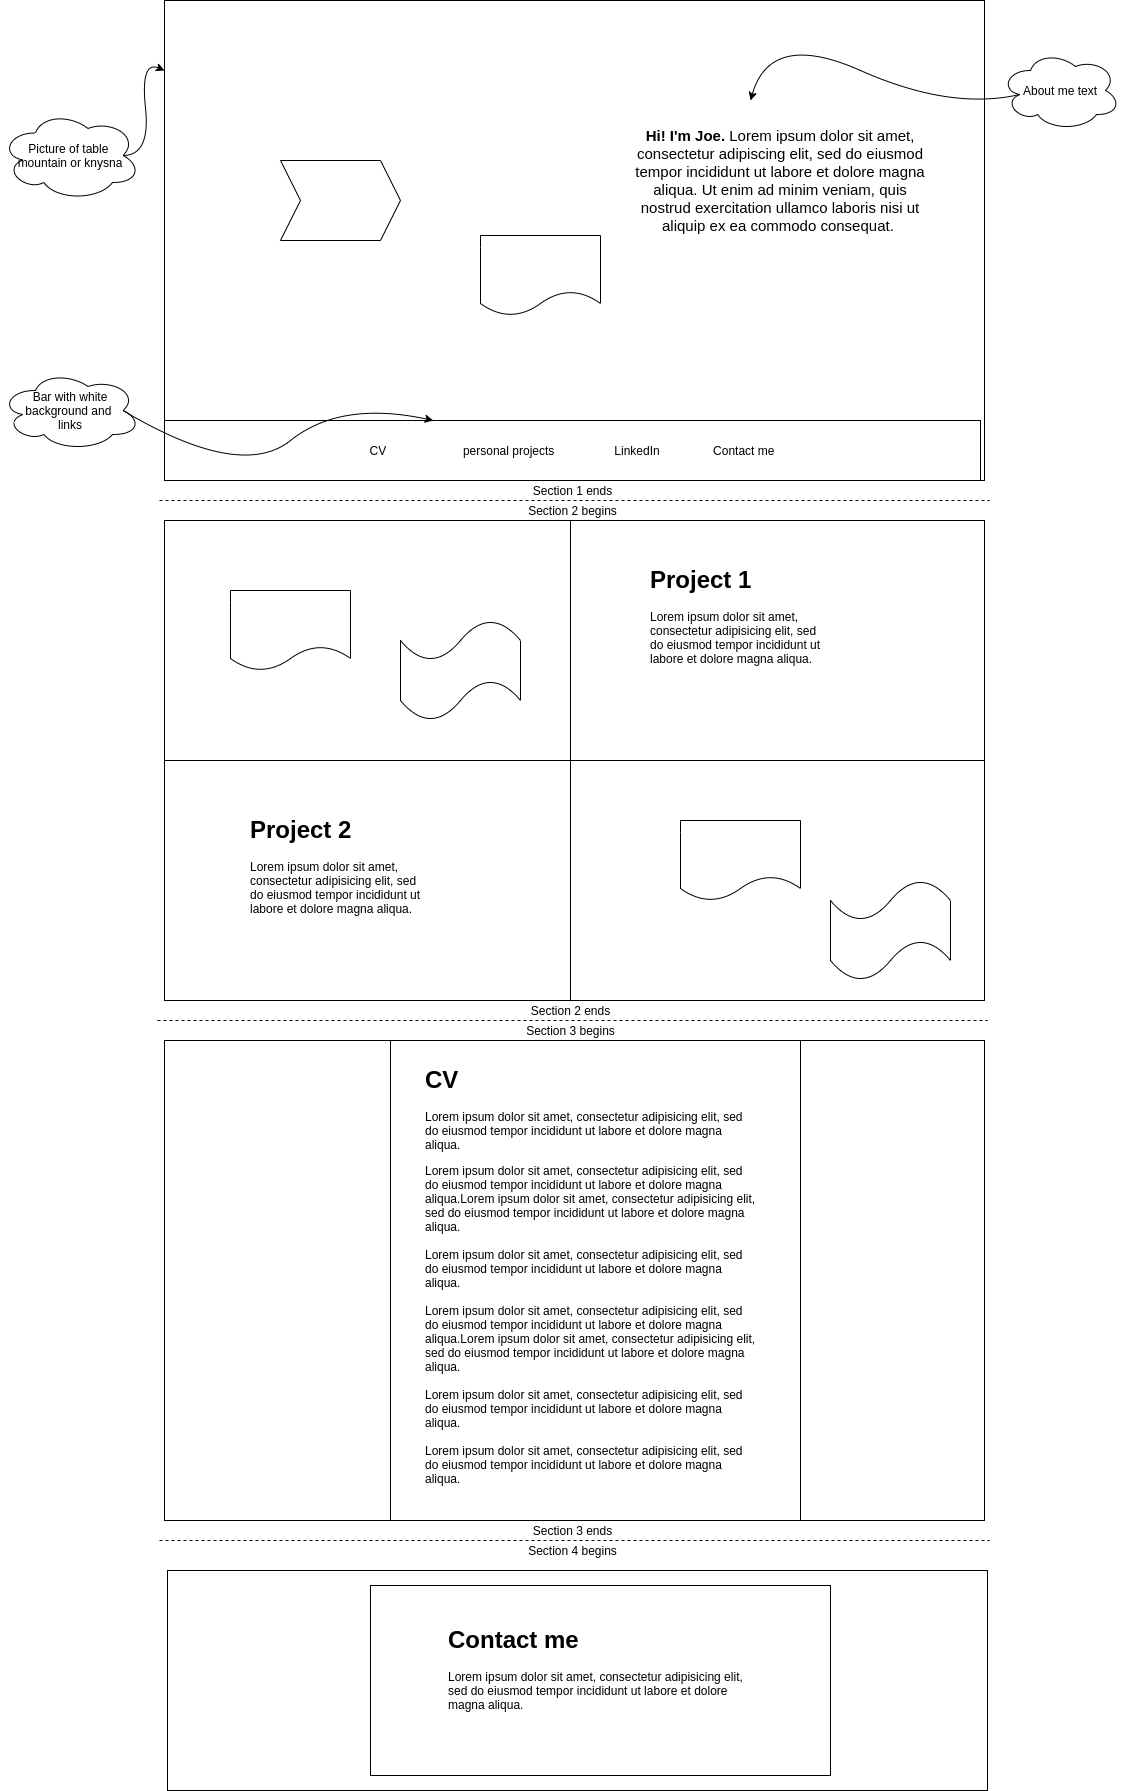

The diagram above was exported from draw.io. Its source (the exported page's mxGraphModel, read from the mxfile embedded in the PNG):
<mxGraphModel dx="2421" dy="891" grid="1" gridSize="10" guides="1" tooltips="1" connect="1" arrows="1" fold="1" page="1" pageScale="1" pageWidth="827" pageHeight="1169" math="0" shadow="0">
  <root>
    <mxCell id="0" />
    <mxCell id="1" parent="0" />
    <mxCell id="IzlKeaupMYR80Dv6Hc0v-1" value="" style="endArrow=none;dashed=1;html=1;" edge="1" parent="1">
      <mxGeometry width="50" height="50" relative="1" as="geometry">
        <mxPoint x="-1" y="810" as="sourcePoint" />
        <mxPoint x="829" y="810" as="targetPoint" />
      </mxGeometry>
    </mxCell>
    <mxCell id="IzlKeaupMYR80Dv6Hc0v-3" value="" style="rounded=0;whiteSpace=wrap;html=1;" vertex="1" parent="1">
      <mxGeometry x="4" y="310" width="820" height="480" as="geometry" />
    </mxCell>
    <mxCell id="IzlKeaupMYR80Dv6Hc0v-4" value="CV&amp;nbsp; &amp;nbsp; &amp;nbsp; &amp;nbsp; &amp;nbsp; &amp;nbsp; &amp;nbsp; &amp;nbsp; &amp;nbsp; &amp;nbsp; &amp;nbsp; &amp;nbsp;personal projects&amp;nbsp; &amp;nbsp; &amp;nbsp; &amp;nbsp; &amp;nbsp; &amp;nbsp; &amp;nbsp; &amp;nbsp; &amp;nbsp; LinkedIn&amp;nbsp; &amp;nbsp; &amp;nbsp; &amp;nbsp; &amp;nbsp; &amp;nbsp; &amp;nbsp; &amp;nbsp; Contact me" style="rounded=0;whiteSpace=wrap;html=1;" vertex="1" parent="1">
      <mxGeometry x="4" y="730" width="816" height="60" as="geometry" />
    </mxCell>
    <mxCell id="IzlKeaupMYR80Dv6Hc0v-5" value="Bar with white background and &lt;br&gt;links" style="ellipse;shape=cloud;whiteSpace=wrap;html=1;" vertex="1" parent="1">
      <mxGeometry x="-160" y="680" width="140" height="80" as="geometry" />
    </mxCell>
    <mxCell id="IzlKeaupMYR80Dv6Hc0v-6" value="" style="curved=1;endArrow=classic;html=1;exitX=0.875;exitY=0.5;exitDx=0;exitDy=0;exitPerimeter=0;" edge="1" parent="1" source="IzlKeaupMYR80Dv6Hc0v-5" target="IzlKeaupMYR80Dv6Hc0v-4">
      <mxGeometry width="50" height="50" relative="1" as="geometry">
        <mxPoint x="390" y="450" as="sourcePoint" />
        <mxPoint x="440" y="400" as="targetPoint" />
        <Array as="points">
          <mxPoint x="80" y="790" />
          <mxPoint x="180" y="710" />
        </Array>
      </mxGeometry>
    </mxCell>
    <mxCell id="IzlKeaupMYR80Dv6Hc0v-7" value="&lt;font style=&quot;font-size: 15px&quot;&gt;&lt;font style=&quot;font-size: 15px&quot;&gt;&lt;b&gt;Hi! I'm Joe. &lt;/b&gt;L&lt;/font&gt;&lt;span style=&quot;background-color: rgb(255 , 255 , 255)&quot;&gt;orem ipsum dolor sit amet, consectetur adipiscing elit, sed do eiusmod tempor incididunt ut labore et dolore magna aliqua. Ut enim ad minim veniam, quis nostrud exercitation ullamco laboris nisi ut aliquip ex ea commodo consequat.&amp;nbsp;&lt;/span&gt;&lt;/font&gt;" style="text;html=1;strokeColor=none;fillColor=none;align=center;verticalAlign=middle;whiteSpace=wrap;rounded=0;" vertex="1" parent="1">
      <mxGeometry x="470" y="410" width="300" height="160" as="geometry" />
    </mxCell>
    <mxCell id="IzlKeaupMYR80Dv6Hc0v-8" value="Picture of table &lt;br&gt;mountain or knysna" style="ellipse;shape=cloud;whiteSpace=wrap;html=1;" vertex="1" parent="1">
      <mxGeometry x="-160" y="420" width="140" height="90" as="geometry" />
    </mxCell>
    <mxCell id="IzlKeaupMYR80Dv6Hc0v-9" value="" style="curved=1;endArrow=classic;html=1;exitX=0.875;exitY=0.5;exitDx=0;exitDy=0;exitPerimeter=0;" edge="1" parent="1" source="IzlKeaupMYR80Dv6Hc0v-8" target="IzlKeaupMYR80Dv6Hc0v-3">
      <mxGeometry width="50" height="50" relative="1" as="geometry">
        <mxPoint x="390" y="450" as="sourcePoint" />
        <mxPoint x="50" y="400" as="targetPoint" />
        <Array as="points">
          <mxPoint x="-10" y="465" />
          <mxPoint x="-20" y="370" />
        </Array>
      </mxGeometry>
    </mxCell>
    <mxCell id="IzlKeaupMYR80Dv6Hc0v-12" value="About me text" style="ellipse;shape=cloud;whiteSpace=wrap;html=1;" vertex="1" parent="1">
      <mxGeometry x="840" y="360" width="120" height="80" as="geometry" />
    </mxCell>
    <mxCell id="IzlKeaupMYR80Dv6Hc0v-13" value="" style="curved=1;endArrow=classic;html=1;exitX=0.16;exitY=0.55;exitDx=0;exitDy=0;exitPerimeter=0;" edge="1" parent="1" source="IzlKeaupMYR80Dv6Hc0v-12">
      <mxGeometry width="50" height="50" relative="1" as="geometry">
        <mxPoint x="390" y="450" as="sourcePoint" />
        <mxPoint x="590" y="410" as="targetPoint" />
        <Array as="points">
          <mxPoint x="790" y="420" />
          <mxPoint x="610" y="340" />
        </Array>
      </mxGeometry>
    </mxCell>
    <mxCell id="IzlKeaupMYR80Dv6Hc0v-16" value="Section 1 ends" style="text;html=1;align=center;verticalAlign=middle;resizable=0;points=[];autosize=1;" vertex="1" parent="1">
      <mxGeometry x="367" y="790" width="90" height="20" as="geometry" />
    </mxCell>
    <mxCell id="IzlKeaupMYR80Dv6Hc0v-17" value="Section 2 begins" style="text;html=1;align=center;verticalAlign=middle;resizable=0;points=[];autosize=1;" vertex="1" parent="1">
      <mxGeometry x="362" y="810" width="100" height="20" as="geometry" />
    </mxCell>
    <mxCell id="IzlKeaupMYR80Dv6Hc0v-18" value="" style="rounded=0;whiteSpace=wrap;html=1;" vertex="1" parent="1">
      <mxGeometry x="4" y="830" width="820" height="480" as="geometry" />
    </mxCell>
    <mxCell id="IzlKeaupMYR80Dv6Hc0v-21" value="" style="rounded=0;whiteSpace=wrap;html=1;" vertex="1" parent="1">
      <mxGeometry x="4" y="830" width="406" height="240" as="geometry" />
    </mxCell>
    <mxCell id="IzlKeaupMYR80Dv6Hc0v-22" value="" style="rounded=0;whiteSpace=wrap;html=1;" vertex="1" parent="1">
      <mxGeometry x="410" y="830" width="414" height="240" as="geometry" />
    </mxCell>
    <mxCell id="IzlKeaupMYR80Dv6Hc0v-23" value="" style="rounded=0;whiteSpace=wrap;html=1;" vertex="1" parent="1">
      <mxGeometry x="410" y="1070" width="414" height="240" as="geometry" />
    </mxCell>
    <mxCell id="IzlKeaupMYR80Dv6Hc0v-25" value="" style="shape=document;whiteSpace=wrap;html=1;boundedLbl=1;" vertex="1" parent="1">
      <mxGeometry x="70" y="900" width="120" height="80" as="geometry" />
    </mxCell>
    <mxCell id="IzlKeaupMYR80Dv6Hc0v-26" value="" style="shape=tape;whiteSpace=wrap;html=1;" vertex="1" parent="1">
      <mxGeometry x="240" y="930" width="120" height="100" as="geometry" />
    </mxCell>
    <mxCell id="IzlKeaupMYR80Dv6Hc0v-27" value="" style="shape=step;perimeter=stepPerimeter;whiteSpace=wrap;html=1;fixedSize=1;" vertex="1" parent="1">
      <mxGeometry x="120" y="470" width="120" height="80" as="geometry" />
    </mxCell>
    <mxCell id="IzlKeaupMYR80Dv6Hc0v-28" value="" style="shape=document;whiteSpace=wrap;html=1;boundedLbl=1;" vertex="1" parent="1">
      <mxGeometry x="320" y="545" width="120" height="80" as="geometry" />
    </mxCell>
    <mxCell id="IzlKeaupMYR80Dv6Hc0v-29" value="" style="shape=document;whiteSpace=wrap;html=1;boundedLbl=1;" vertex="1" parent="1">
      <mxGeometry x="520" y="1130" width="120" height="80" as="geometry" />
    </mxCell>
    <mxCell id="IzlKeaupMYR80Dv6Hc0v-30" value="" style="shape=tape;whiteSpace=wrap;html=1;" vertex="1" parent="1">
      <mxGeometry x="670" y="1190" width="120" height="100" as="geometry" />
    </mxCell>
    <mxCell id="IzlKeaupMYR80Dv6Hc0v-31" value="&lt;h1&gt;Project 1&lt;/h1&gt;&lt;p&gt;Lorem ipsum dolor sit amet, consectetur adipisicing elit, sed do eiusmod tempor incididunt ut labore et dolore magna aliqua.&lt;/p&gt;" style="text;html=1;strokeColor=none;fillColor=none;spacing=5;spacingTop=-20;whiteSpace=wrap;overflow=hidden;rounded=0;" vertex="1" parent="1">
      <mxGeometry x="485" y="870" width="190" height="120" as="geometry" />
    </mxCell>
    <mxCell id="IzlKeaupMYR80Dv6Hc0v-32" value="&lt;h1&gt;Project 2&lt;/h1&gt;&lt;p&gt;Lorem ipsum dolor sit amet, consectetur adipisicing elit, sed do eiusmod tempor incididunt ut labore et dolore magna aliqua.&lt;/p&gt;" style="text;html=1;strokeColor=none;fillColor=none;spacing=5;spacingTop=-20;whiteSpace=wrap;overflow=hidden;rounded=0;" vertex="1" parent="1">
      <mxGeometry x="85" y="1120" width="190" height="120" as="geometry" />
    </mxCell>
    <mxCell id="IzlKeaupMYR80Dv6Hc0v-38" value="" style="endArrow=none;dashed=1;html=1;" edge="1" parent="1">
      <mxGeometry width="50" height="50" relative="1" as="geometry">
        <mxPoint x="-3" y="1330" as="sourcePoint" />
        <mxPoint x="827" y="1330" as="targetPoint" />
      </mxGeometry>
    </mxCell>
    <mxCell id="IzlKeaupMYR80Dv6Hc0v-39" value="Section 2 ends" style="text;html=1;align=center;verticalAlign=middle;resizable=0;points=[];autosize=1;" vertex="1" parent="1">
      <mxGeometry x="365" y="1310" width="90" height="20" as="geometry" />
    </mxCell>
    <mxCell id="IzlKeaupMYR80Dv6Hc0v-40" value="Section 3 begins" style="text;html=1;align=center;verticalAlign=middle;resizable=0;points=[];autosize=1;" vertex="1" parent="1">
      <mxGeometry x="360" y="1330" width="100" height="20" as="geometry" />
    </mxCell>
    <mxCell id="IzlKeaupMYR80Dv6Hc0v-41" value="" style="rounded=0;whiteSpace=wrap;html=1;" vertex="1" parent="1">
      <mxGeometry x="4" y="1350" width="820" height="480" as="geometry" />
    </mxCell>
    <mxCell id="IzlKeaupMYR80Dv6Hc0v-43" value="" style="rounded=0;whiteSpace=wrap;html=1;" vertex="1" parent="1">
      <mxGeometry x="230" y="1350" width="410" height="480" as="geometry" />
    </mxCell>
    <mxCell id="IzlKeaupMYR80Dv6Hc0v-44" value="&lt;h1&gt;CV&lt;/h1&gt;&lt;p&gt;Lorem ipsum dolor sit amet, consectetur adipisicing elit, sed do eiusmod tempor incididunt ut labore et dolore magna aliqua.&lt;br&gt;&lt;/p&gt;Lorem ipsum dolor sit amet, consectetur adipisicing elit, sed do eiusmod tempor incididunt ut labore et dolore magna aliqua.Lorem ipsum dolor sit amet, consectetur adipisicing elit, sed do eiusmod tempor incididunt ut labore et dolore magna aliqua.&lt;br&gt;&lt;br&gt;Lorem ipsum dolor sit amet, consectetur adipisicing elit, sed do eiusmod tempor incididunt ut labore et dolore magna aliqua.&lt;br&gt;&lt;br&gt;Lorem ipsum dolor sit amet, consectetur adipisicing elit, sed do eiusmod tempor incididunt ut labore et dolore magna aliqua.Lorem ipsum dolor sit amet, consectetur adipisicing elit, sed do eiusmod tempor incididunt ut labore et dolore magna aliqua.&lt;br&gt;&lt;br&gt;Lorem ipsum dolor sit amet, consectetur adipisicing elit, sed do eiusmod tempor incididunt ut labore et dolore magna aliqua.&lt;br&gt;&lt;br&gt;Lorem ipsum dolor sit amet, consectetur adipisicing elit, sed do eiusmod tempor incididunt ut labore et dolore magna aliqua." style="text;html=1;strokeColor=none;fillColor=none;spacing=5;spacingTop=-20;whiteSpace=wrap;overflow=hidden;rounded=0;" vertex="1" parent="1">
      <mxGeometry x="260" y="1370" width="340" height="450" as="geometry" />
    </mxCell>
    <mxCell id="IzlKeaupMYR80Dv6Hc0v-45" value="" style="endArrow=none;dashed=1;html=1;" edge="1" parent="1">
      <mxGeometry width="50" height="50" relative="1" as="geometry">
        <mxPoint x="-1.0000000000004547" y="1850" as="sourcePoint" />
        <mxPoint x="828.9999999999995" y="1850" as="targetPoint" />
      </mxGeometry>
    </mxCell>
    <mxCell id="IzlKeaupMYR80Dv6Hc0v-46" value="Section 3 ends" style="text;html=1;align=center;verticalAlign=middle;resizable=0;points=[];autosize=1;" vertex="1" parent="1">
      <mxGeometry x="367" y="1830" width="90" height="20" as="geometry" />
    </mxCell>
    <mxCell id="IzlKeaupMYR80Dv6Hc0v-47" value="Section 4 begins" style="text;html=1;align=center;verticalAlign=middle;resizable=0;points=[];autosize=1;" vertex="1" parent="1">
      <mxGeometry x="362" y="1850" width="100" height="20" as="geometry" />
    </mxCell>
    <mxCell id="IzlKeaupMYR80Dv6Hc0v-48" value="" style="rounded=0;whiteSpace=wrap;html=1;" vertex="1" parent="1">
      <mxGeometry x="7" y="1880" width="820" height="220" as="geometry" />
    </mxCell>
    <mxCell id="IzlKeaupMYR80Dv6Hc0v-49" value="" style="rounded=0;whiteSpace=wrap;html=1;" vertex="1" parent="1">
      <mxGeometry x="210" y="1895" width="460" height="190" as="geometry" />
    </mxCell>
    <mxCell id="IzlKeaupMYR80Dv6Hc0v-50" value="&lt;h1&gt;Contact me&lt;/h1&gt;&lt;p&gt;Lorem ipsum dolor sit amet, consectetur adipisicing elit, sed do eiusmod tempor incididunt ut labore et dolore magna aliqua.&lt;/p&gt;" style="text;html=1;strokeColor=none;fillColor=none;spacing=5;spacingTop=-20;whiteSpace=wrap;overflow=hidden;rounded=0;" vertex="1" parent="1">
      <mxGeometry x="282.5" y="1930" width="305" height="130" as="geometry" />
    </mxCell>
  </root>
</mxGraphModel>